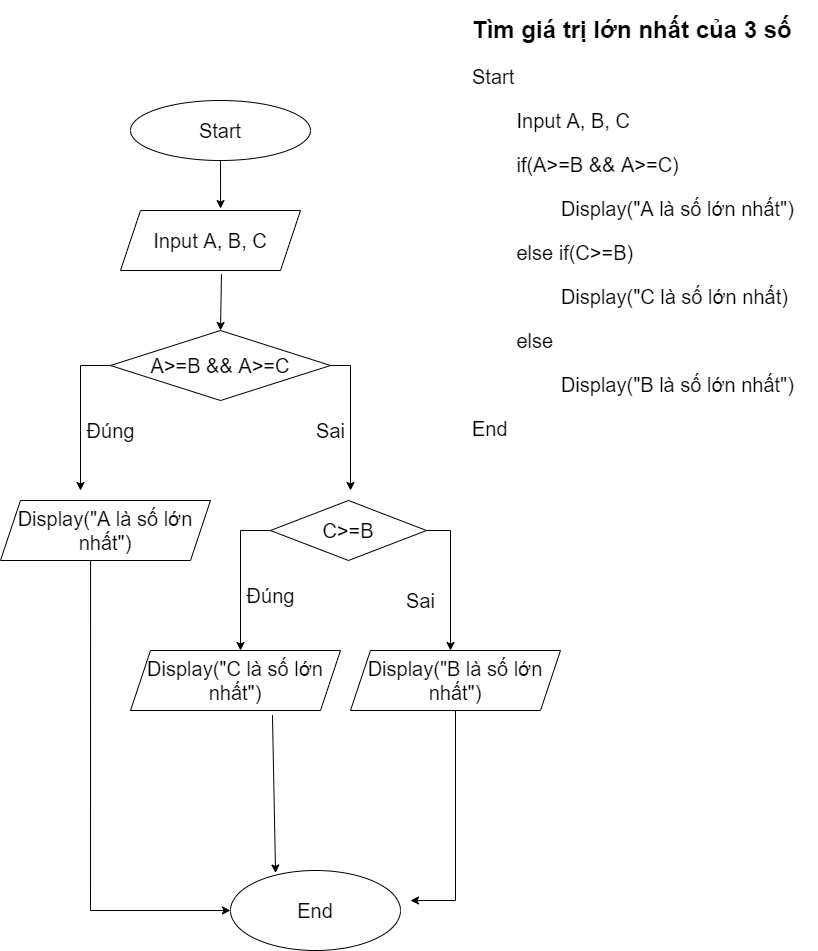

The diagram above was exported from draw.io. Its source (the exported page's mxGraphModel, read from the mxfile embedded in the PNG):
<mxGraphModel dx="2076" dy="2147" grid="1" gridSize="10" guides="1" tooltips="1" connect="1" arrows="1" fold="1" page="1" pageScale="1" pageWidth="827" pageHeight="1169" math="0" shadow="0">
  <root>
    <mxCell id="0" />
    <mxCell id="1" parent="0" />
    <mxCell id="O71aRIXontMby6vav3X8-1" value="&lt;h1&gt;Tìm giá trị lớn nhất của 3 số&lt;/h1&gt;&lt;p style=&quot;font-size: 20px&quot;&gt;&lt;font style=&quot;font-size: 20px&quot;&gt;Start&lt;/font&gt;&lt;/p&gt;&lt;p style=&quot;font-size: 20px&quot;&gt;&lt;font style=&quot;font-size: 20px&quot;&gt;&lt;span style=&quot;white-space: pre&quot;&gt;&#09;&lt;/span&gt;Input A, B, C&lt;br&gt;&lt;/font&gt;&lt;/p&gt;&lt;p style=&quot;font-size: 20px&quot;&gt;&lt;font style=&quot;font-size: 20px&quot;&gt;&lt;span style=&quot;white-space: pre&quot;&gt;&#09;&lt;/span&gt;if(A&amp;gt;=B &amp;amp;&amp;amp; A&amp;gt;=C)&lt;/font&gt;&lt;/p&gt;&lt;p style=&quot;font-size: 20px&quot;&gt;&lt;font style=&quot;font-size: 20px&quot;&gt;&lt;span style=&quot;white-space: pre&quot;&gt;&#09;&lt;/span&gt;&lt;span style=&quot;white-space: pre&quot;&gt;&#09;&lt;/span&gt;Display(&quot;A là số lớn nhất&quot;)&lt;br&gt;&lt;/font&gt;&lt;/p&gt;&lt;p style=&quot;font-size: 20px&quot;&gt;&lt;font style=&quot;font-size: 20px&quot;&gt;&lt;span style=&quot;white-space: pre&quot;&gt;&#09;&lt;/span&gt;else if(C&amp;gt;=B)&lt;/font&gt;&lt;/p&gt;&lt;p style=&quot;font-size: 20px&quot;&gt;&lt;font style=&quot;font-size: 20px&quot;&gt;&lt;span style=&quot;white-space: pre&quot;&gt;&#09;&lt;/span&gt;&lt;span style=&quot;white-space: pre&quot;&gt;&#09;&lt;/span&gt;Display(&quot;C là số lớn nhất)&lt;br&gt;&lt;/font&gt;&lt;/p&gt;&lt;p style=&quot;font-size: 20px&quot;&gt;&lt;font style=&quot;font-size: 20px&quot;&gt;&lt;span style=&quot;white-space: pre&quot;&gt;&#09;&lt;/span&gt;else&amp;nbsp;&lt;br&gt;&lt;/font&gt;&lt;/p&gt;&lt;p style=&quot;font-size: 20px&quot;&gt;&lt;font style=&quot;font-size: 20px&quot;&gt;&lt;span style=&quot;white-space: pre&quot;&gt;&#09;&lt;/span&gt;&lt;span style=&quot;white-space: pre&quot;&gt;&#09;&lt;/span&gt;Display(&quot;B là số lớn nhất&quot;)&lt;br&gt;&lt;/font&gt;&lt;/p&gt;&lt;p style=&quot;font-size: 20px&quot;&gt;End&lt;/p&gt;&lt;p style=&quot;font-size: 20px&quot;&gt;&lt;font style=&quot;font-size: 20px&quot;&gt;&lt;br&gt;&lt;/font&gt;&lt;/p&gt;&lt;p style=&quot;font-size: 20px&quot;&gt;&lt;font style=&quot;font-size: 20px&quot;&gt;&lt;span style=&quot;white-space: pre&quot;&gt;&#09;&lt;/span&gt;&lt;br&gt;&lt;/font&gt;&lt;/p&gt;" style="text;html=1;strokeColor=none;fillColor=none;spacing=5;spacingTop=-20;whiteSpace=wrap;overflow=hidden;rounded=0;" vertex="1" parent="1">
      <mxGeometry x="477" width="350" height="580" as="geometry" />
    </mxCell>
    <mxCell id="O71aRIXontMby6vav3X8-2" value="Start" style="ellipse;whiteSpace=wrap;html=1;fontSize=20;" vertex="1" parent="1">
      <mxGeometry x="140" y="90" width="180" height="60" as="geometry" />
    </mxCell>
    <mxCell id="O71aRIXontMby6vav3X8-4" value="Input A, B, C" style="shape=parallelogram;perimeter=parallelogramPerimeter;whiteSpace=wrap;html=1;fixedSize=1;fontSize=20;" vertex="1" parent="1">
      <mxGeometry x="130" y="200" width="180" height="60" as="geometry" />
    </mxCell>
    <mxCell id="O71aRIXontMby6vav3X8-5" value="A&amp;gt;=B &amp;amp;&amp;amp; A&amp;gt;=C" style="rhombus;whiteSpace=wrap;html=1;fontSize=20;" vertex="1" parent="1">
      <mxGeometry x="120" y="320" width="220" height="70" as="geometry" />
    </mxCell>
    <mxCell id="O71aRIXontMby6vav3X8-6" value="" style="endArrow=classic;html=1;rounded=0;fontSize=20;exitX=0.5;exitY=1;exitDx=0;exitDy=0;entryX=0.556;entryY=-0.032;entryDx=0;entryDy=0;entryPerimeter=0;" edge="1" parent="1" source="O71aRIXontMby6vav3X8-2" target="O71aRIXontMby6vav3X8-4">
      <mxGeometry width="50" height="50" relative="1" as="geometry">
        <mxPoint x="260" y="170" as="sourcePoint" />
        <mxPoint x="300" y="160" as="targetPoint" />
      </mxGeometry>
    </mxCell>
    <mxCell id="O71aRIXontMby6vav3X8-7" value="" style="endArrow=classic;html=1;rounded=0;fontSize=20;exitX=0.561;exitY=1.061;exitDx=0;exitDy=0;exitPerimeter=0;entryX=0.5;entryY=0;entryDx=0;entryDy=0;" edge="1" parent="1" source="O71aRIXontMby6vav3X8-4" target="O71aRIXontMby6vav3X8-5">
      <mxGeometry width="50" height="50" relative="1" as="geometry">
        <mxPoint x="220" y="300" as="sourcePoint" />
        <mxPoint x="270" y="250" as="targetPoint" />
      </mxGeometry>
    </mxCell>
    <mxCell id="O71aRIXontMby6vav3X8-8" value="" style="endArrow=classic;html=1;rounded=0;fontSize=20;exitX=0;exitY=0.5;exitDx=0;exitDy=0;" edge="1" parent="1" source="O71aRIXontMby6vav3X8-5">
      <mxGeometry width="50" height="50" relative="1" as="geometry">
        <mxPoint x="220" y="380" as="sourcePoint" />
        <mxPoint x="90" y="480" as="targetPoint" />
        <Array as="points">
          <mxPoint x="90" y="355" />
        </Array>
      </mxGeometry>
    </mxCell>
    <mxCell id="O71aRIXontMby6vav3X8-9" value="" style="endArrow=classic;html=1;rounded=0;fontSize=20;exitX=1;exitY=0.5;exitDx=0;exitDy=0;" edge="1" parent="1" source="O71aRIXontMby6vav3X8-5">
      <mxGeometry width="50" height="50" relative="1" as="geometry">
        <mxPoint x="220" y="380" as="sourcePoint" />
        <mxPoint x="360" y="480" as="targetPoint" />
        <Array as="points">
          <mxPoint x="360" y="355" />
        </Array>
      </mxGeometry>
    </mxCell>
    <mxCell id="O71aRIXontMby6vav3X8-10" value="Đúng" style="text;html=1;align=center;verticalAlign=middle;resizable=0;points=[];autosize=1;strokeColor=none;fillColor=none;fontSize=20;" vertex="1" parent="1">
      <mxGeometry x="90" y="405" width="60" height="30" as="geometry" />
    </mxCell>
    <mxCell id="O71aRIXontMby6vav3X8-11" value="Sai" style="text;html=1;align=center;verticalAlign=middle;resizable=0;points=[];autosize=1;strokeColor=none;fillColor=none;fontSize=20;" vertex="1" parent="1">
      <mxGeometry x="320" y="405" width="40" height="30" as="geometry" />
    </mxCell>
    <mxCell id="O71aRIXontMby6vav3X8-13" value="&lt;span style=&quot;text-align: left&quot;&gt;Display(&quot;A là số lớn nhất&quot;)&lt;/span&gt;" style="shape=parallelogram;perimeter=parallelogramPerimeter;whiteSpace=wrap;html=1;fixedSize=1;fontSize=20;" vertex="1" parent="1">
      <mxGeometry x="10" y="490" width="210" height="60" as="geometry" />
    </mxCell>
    <mxCell id="O71aRIXontMby6vav3X8-14" value="C&amp;gt;=B" style="rhombus;whiteSpace=wrap;html=1;fontSize=20;" vertex="1" parent="1">
      <mxGeometry x="280" y="490" width="156" height="60" as="geometry" />
    </mxCell>
    <mxCell id="O71aRIXontMby6vav3X8-15" value="" style="endArrow=classic;html=1;rounded=0;fontSize=20;exitX=1;exitY=0.5;exitDx=0;exitDy=0;" edge="1" parent="1" source="O71aRIXontMby6vav3X8-14">
      <mxGeometry width="50" height="50" relative="1" as="geometry">
        <mxPoint x="220" y="640" as="sourcePoint" />
        <mxPoint x="460" y="640" as="targetPoint" />
        <Array as="points">
          <mxPoint x="460" y="520" />
        </Array>
      </mxGeometry>
    </mxCell>
    <mxCell id="O71aRIXontMby6vav3X8-16" value="" style="endArrow=classic;html=1;rounded=0;fontSize=20;exitX=0;exitY=0.5;exitDx=0;exitDy=0;" edge="1" parent="1" source="O71aRIXontMby6vav3X8-14">
      <mxGeometry width="50" height="50" relative="1" as="geometry">
        <mxPoint x="220" y="640" as="sourcePoint" />
        <mxPoint x="250" y="640" as="targetPoint" />
        <Array as="points">
          <mxPoint x="250" y="520" />
        </Array>
      </mxGeometry>
    </mxCell>
    <mxCell id="O71aRIXontMby6vav3X8-17" value="Đúng" style="text;html=1;align=center;verticalAlign=middle;resizable=0;points=[];autosize=1;strokeColor=none;fillColor=none;fontSize=20;" vertex="1" parent="1">
      <mxGeometry x="250" y="570" width="60" height="30" as="geometry" />
    </mxCell>
    <mxCell id="O71aRIXontMby6vav3X8-18" value="Sai" style="text;html=1;align=center;verticalAlign=middle;resizable=0;points=[];autosize=1;strokeColor=none;fillColor=none;fontSize=20;" vertex="1" parent="1">
      <mxGeometry x="410" y="575" width="40" height="30" as="geometry" />
    </mxCell>
    <mxCell id="O71aRIXontMby6vav3X8-19" value="&lt;span style=&quot;text-align: left&quot;&gt;Display(&quot;C là số lớn nhất&quot;)&lt;/span&gt;" style="shape=parallelogram;perimeter=parallelogramPerimeter;whiteSpace=wrap;html=1;fixedSize=1;fontSize=20;" vertex="1" parent="1">
      <mxGeometry x="140" y="640" width="210" height="60" as="geometry" />
    </mxCell>
    <mxCell id="O71aRIXontMby6vav3X8-20" value="&lt;span style=&quot;text-align: left&quot;&gt;Display(&quot;B là số lớn nhất&quot;)&lt;/span&gt;" style="shape=parallelogram;perimeter=parallelogramPerimeter;whiteSpace=wrap;html=1;fixedSize=1;fontSize=20;" vertex="1" parent="1">
      <mxGeometry x="360" y="640" width="210" height="60" as="geometry" />
    </mxCell>
    <mxCell id="O71aRIXontMby6vav3X8-21" value="" style="endArrow=classic;html=1;rounded=0;fontSize=20;exitX=0.5;exitY=1;exitDx=0;exitDy=0;" edge="1" parent="1" source="O71aRIXontMby6vav3X8-20">
      <mxGeometry width="50" height="50" relative="1" as="geometry">
        <mxPoint x="340" y="720" as="sourcePoint" />
        <mxPoint x="420" y="890" as="targetPoint" />
        <Array as="points">
          <mxPoint x="465" y="890" />
        </Array>
      </mxGeometry>
    </mxCell>
    <mxCell id="O71aRIXontMby6vav3X8-23" value="" style="endArrow=classic;html=1;rounded=0;fontSize=20;exitX=0.429;exitY=1;exitDx=0;exitDy=0;exitPerimeter=0;" edge="1" parent="1" source="O71aRIXontMby6vav3X8-13">
      <mxGeometry width="50" height="50" relative="1" as="geometry">
        <mxPoint x="340" y="720" as="sourcePoint" />
        <mxPoint x="240" y="900" as="targetPoint" />
        <Array as="points">
          <mxPoint x="100" y="900" />
        </Array>
      </mxGeometry>
    </mxCell>
    <mxCell id="O71aRIXontMby6vav3X8-24" value="" style="endArrow=classic;html=1;rounded=0;fontSize=20;exitX=0.676;exitY=1.075;exitDx=0;exitDy=0;exitPerimeter=0;entryX=0.265;entryY=0.031;entryDx=0;entryDy=0;entryPerimeter=0;" edge="1" parent="1" source="O71aRIXontMby6vav3X8-19" target="O71aRIXontMby6vav3X8-25">
      <mxGeometry width="50" height="50" relative="1" as="geometry">
        <mxPoint x="340" y="720" as="sourcePoint" />
        <mxPoint x="290" y="810" as="targetPoint" />
      </mxGeometry>
    </mxCell>
    <mxCell id="O71aRIXontMby6vav3X8-25" value="End" style="ellipse;whiteSpace=wrap;html=1;fontSize=20;" vertex="1" parent="1">
      <mxGeometry x="240" y="860" width="170" height="80" as="geometry" />
    </mxCell>
  </root>
</mxGraphModel>